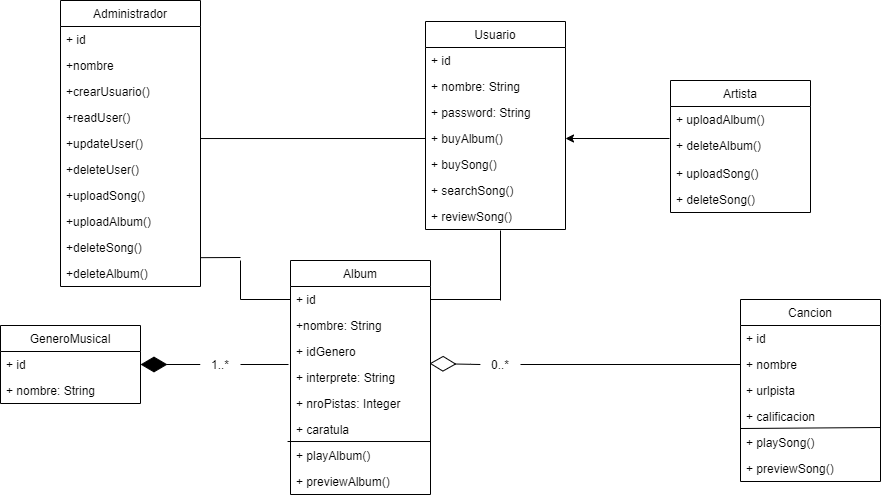

The diagram above was exported from draw.io. Its source (the exported page's mxGraphModel, read from the mxfile embedded in the PNG):
<mxGraphModel dx="716" dy="359" grid="1" gridSize="10" guides="1" tooltips="1" connect="1" arrows="1" fold="1" page="1" pageScale="1" pageWidth="1169" pageHeight="826" background="none" math="0" shadow="0">
  <root>
    <mxCell id="0" />
    <mxCell id="1" parent="0" />
    <mxCell id="aejD3Tm9cF_DorpdE_QZ-41" value="Album" style="swimlane;fontStyle=0;childLayout=stackLayout;horizontal=1;startSize=26;fillColor=none;horizontalStack=0;resizeParent=1;resizeParentMax=0;resizeLast=0;collapsible=1;marginBottom=0;" vertex="1" parent="1">
      <mxGeometry x="450" y="470" width="140" height="234" as="geometry" />
    </mxCell>
    <mxCell id="aejD3Tm9cF_DorpdE_QZ-42" value="+ id" style="text;strokeColor=none;fillColor=none;align=left;verticalAlign=top;spacingLeft=4;spacingRight=4;overflow=hidden;rotatable=0;points=[[0,0.5],[1,0.5]];portConstraint=eastwest;" vertex="1" parent="aejD3Tm9cF_DorpdE_QZ-41">
      <mxGeometry y="26" width="140" height="26" as="geometry" />
    </mxCell>
    <mxCell id="aejD3Tm9cF_DorpdE_QZ-43" value="+nombre: String" style="text;strokeColor=none;fillColor=none;align=left;verticalAlign=top;spacingLeft=4;spacingRight=4;overflow=hidden;rotatable=0;points=[[0,0.5],[1,0.5]];portConstraint=eastwest;" vertex="1" parent="aejD3Tm9cF_DorpdE_QZ-41">
      <mxGeometry y="52" width="140" height="26" as="geometry" />
    </mxCell>
    <mxCell id="aejD3Tm9cF_DorpdE_QZ-44" value="+ idGenero" style="text;strokeColor=none;fillColor=none;align=left;verticalAlign=top;spacingLeft=4;spacingRight=4;overflow=hidden;rotatable=0;points=[[0,0.5],[1,0.5]];portConstraint=eastwest;" vertex="1" parent="aejD3Tm9cF_DorpdE_QZ-41">
      <mxGeometry y="78" width="140" height="26" as="geometry" />
    </mxCell>
    <mxCell id="aejD3Tm9cF_DorpdE_QZ-45" value="+ interprete: String" style="text;strokeColor=none;fillColor=none;align=left;verticalAlign=top;spacingLeft=4;spacingRight=4;overflow=hidden;rotatable=0;points=[[0,0.5],[1,0.5]];portConstraint=eastwest;" vertex="1" parent="aejD3Tm9cF_DorpdE_QZ-41">
      <mxGeometry y="104" width="140" height="26" as="geometry" />
    </mxCell>
    <mxCell id="aejD3Tm9cF_DorpdE_QZ-46" value="+ nroPistas: Integer" style="text;strokeColor=none;fillColor=none;align=left;verticalAlign=top;spacingLeft=4;spacingRight=4;overflow=hidden;rotatable=0;points=[[0,0.5],[1,0.5]];portConstraint=eastwest;" vertex="1" parent="aejD3Tm9cF_DorpdE_QZ-41">
      <mxGeometry y="130" width="140" height="26" as="geometry" />
    </mxCell>
    <mxCell id="aejD3Tm9cF_DorpdE_QZ-47" value="+ caratula" style="text;strokeColor=none;fillColor=none;align=left;verticalAlign=top;spacingLeft=4;spacingRight=4;overflow=hidden;rotatable=0;points=[[0,0.5],[1,0.5]];portConstraint=eastwest;" vertex="1" parent="aejD3Tm9cF_DorpdE_QZ-41">
      <mxGeometry y="156" width="140" height="26" as="geometry" />
    </mxCell>
    <mxCell id="aejD3Tm9cF_DorpdE_QZ-64" value="+ playAlbum()" style="text;strokeColor=none;fillColor=none;align=left;verticalAlign=top;spacingLeft=4;spacingRight=4;overflow=hidden;rotatable=0;points=[[0,0.5],[1,0.5]];portConstraint=eastwest;" vertex="1" parent="aejD3Tm9cF_DorpdE_QZ-41">
      <mxGeometry y="182" width="140" height="26" as="geometry" />
    </mxCell>
    <mxCell id="aejD3Tm9cF_DorpdE_QZ-66" value="" style="endArrow=none;html=1;exitX=-0.021;exitY=-0.038;exitDx=0;exitDy=0;exitPerimeter=0;entryX=1;entryY=0.962;entryDx=0;entryDy=0;entryPerimeter=0;" edge="1" parent="aejD3Tm9cF_DorpdE_QZ-41" source="aejD3Tm9cF_DorpdE_QZ-64" target="aejD3Tm9cF_DorpdE_QZ-47">
      <mxGeometry width="50" height="50" relative="1" as="geometry">
        <mxPoint x="240" y="204" as="sourcePoint" />
        <mxPoint x="140" y="185" as="targetPoint" />
      </mxGeometry>
    </mxCell>
    <mxCell id="aejD3Tm9cF_DorpdE_QZ-100" value="+ previewAlbum()" style="text;strokeColor=none;fillColor=none;align=left;verticalAlign=top;spacingLeft=4;spacingRight=4;overflow=hidden;rotatable=0;points=[[0,0.5],[1,0.5]];portConstraint=eastwest;" vertex="1" parent="aejD3Tm9cF_DorpdE_QZ-41">
      <mxGeometry y="208" width="140" height="26" as="geometry" />
    </mxCell>
    <mxCell id="aejD3Tm9cF_DorpdE_QZ-48" value="GeneroMusical" style="swimlane;fontStyle=0;childLayout=stackLayout;horizontal=1;startSize=26;fillColor=none;horizontalStack=0;resizeParent=1;resizeParentMax=0;resizeLast=0;collapsible=1;marginBottom=0;" vertex="1" parent="1">
      <mxGeometry x="160" y="535" width="140" height="78" as="geometry" />
    </mxCell>
    <mxCell id="aejD3Tm9cF_DorpdE_QZ-49" value="+ id" style="text;strokeColor=none;fillColor=none;align=left;verticalAlign=top;spacingLeft=4;spacingRight=4;overflow=hidden;rotatable=0;points=[[0,0.5],[1,0.5]];portConstraint=eastwest;" vertex="1" parent="aejD3Tm9cF_DorpdE_QZ-48">
      <mxGeometry y="26" width="140" height="26" as="geometry" />
    </mxCell>
    <mxCell id="aejD3Tm9cF_DorpdE_QZ-50" value="+ nombre: String" style="text;strokeColor=none;fillColor=none;align=left;verticalAlign=top;spacingLeft=4;spacingRight=4;overflow=hidden;rotatable=0;points=[[0,0.5],[1,0.5]];portConstraint=eastwest;" vertex="1" parent="aejD3Tm9cF_DorpdE_QZ-48">
      <mxGeometry y="52" width="140" height="26" as="geometry" />
    </mxCell>
    <mxCell id="aejD3Tm9cF_DorpdE_QZ-52" value="Cancion" style="swimlane;fontStyle=0;childLayout=stackLayout;horizontal=1;startSize=26;fillColor=none;horizontalStack=0;resizeParent=1;resizeParentMax=0;resizeLast=0;collapsible=1;marginBottom=0;" vertex="1" parent="1">
      <mxGeometry x="900" y="509" width="140" height="182" as="geometry" />
    </mxCell>
    <mxCell id="aejD3Tm9cF_DorpdE_QZ-53" value="+ id" style="text;strokeColor=none;fillColor=none;align=left;verticalAlign=top;spacingLeft=4;spacingRight=4;overflow=hidden;rotatable=0;points=[[0,0.5],[1,0.5]];portConstraint=eastwest;" vertex="1" parent="aejD3Tm9cF_DorpdE_QZ-52">
      <mxGeometry y="26" width="140" height="26" as="geometry" />
    </mxCell>
    <mxCell id="aejD3Tm9cF_DorpdE_QZ-54" value="+ nombre" style="text;strokeColor=none;fillColor=none;align=left;verticalAlign=top;spacingLeft=4;spacingRight=4;overflow=hidden;rotatable=0;points=[[0,0.5],[1,0.5]];portConstraint=eastwest;" vertex="1" parent="aejD3Tm9cF_DorpdE_QZ-52">
      <mxGeometry y="52" width="140" height="26" as="geometry" />
    </mxCell>
    <mxCell id="aejD3Tm9cF_DorpdE_QZ-55" value="+ urlpista" style="text;strokeColor=none;fillColor=none;align=left;verticalAlign=top;spacingLeft=4;spacingRight=4;overflow=hidden;rotatable=0;points=[[0,0.5],[1,0.5]];portConstraint=eastwest;" vertex="1" parent="aejD3Tm9cF_DorpdE_QZ-52">
      <mxGeometry y="78" width="140" height="26" as="geometry" />
    </mxCell>
    <mxCell id="aejD3Tm9cF_DorpdE_QZ-56" value="+ calificacion" style="text;strokeColor=none;fillColor=none;align=left;verticalAlign=top;spacingLeft=4;spacingRight=4;overflow=hidden;rotatable=0;points=[[0,0.5],[1,0.5]];portConstraint=eastwest;" vertex="1" parent="aejD3Tm9cF_DorpdE_QZ-52">
      <mxGeometry y="104" width="140" height="26" as="geometry" />
    </mxCell>
    <mxCell id="aejD3Tm9cF_DorpdE_QZ-63" value="+ playSong()" style="text;strokeColor=none;fillColor=none;align=left;verticalAlign=top;spacingLeft=4;spacingRight=4;overflow=hidden;rotatable=0;points=[[0,0.5],[1,0.5]];portConstraint=eastwest;" vertex="1" parent="aejD3Tm9cF_DorpdE_QZ-52">
      <mxGeometry y="130" width="140" height="26" as="geometry" />
    </mxCell>
    <mxCell id="aejD3Tm9cF_DorpdE_QZ-65" value="" style="endArrow=none;html=1;entryX=1;entryY=-0.077;entryDx=0;entryDy=0;entryPerimeter=0;exitX=0;exitY=-0.038;exitDx=0;exitDy=0;exitPerimeter=0;" edge="1" parent="aejD3Tm9cF_DorpdE_QZ-52" source="aejD3Tm9cF_DorpdE_QZ-63" target="aejD3Tm9cF_DorpdE_QZ-63">
      <mxGeometry width="50" height="50" relative="1" as="geometry">
        <mxPoint x="-30" y="265" as="sourcePoint" />
        <mxPoint x="20" y="215" as="targetPoint" />
      </mxGeometry>
    </mxCell>
    <mxCell id="aejD3Tm9cF_DorpdE_QZ-101" value="+ previewSong()" style="text;strokeColor=none;fillColor=none;align=left;verticalAlign=top;spacingLeft=4;spacingRight=4;overflow=hidden;rotatable=0;points=[[0,0.5],[1,0.5]];portConstraint=eastwest;" vertex="1" parent="aejD3Tm9cF_DorpdE_QZ-52">
      <mxGeometry y="156" width="140" height="26" as="geometry" />
    </mxCell>
    <mxCell id="aejD3Tm9cF_DorpdE_QZ-57" value="" style="endArrow=diamondThin;endFill=0;endSize=24;html=1;exitX=0;exitY=0.5;exitDx=0;exitDy=0;entryX=0.993;entryY=-0.038;entryDx=0;entryDy=0;entryPerimeter=0;" edge="1" parent="1" source="aejD3Tm9cF_DorpdE_QZ-54" target="aejD3Tm9cF_DorpdE_QZ-45">
      <mxGeometry width="160" relative="1" as="geometry">
        <mxPoint x="630" y="754" as="sourcePoint" />
        <mxPoint x="590" y="561" as="targetPoint" />
        <Array as="points">
          <mxPoint x="640" y="574" />
        </Array>
      </mxGeometry>
    </mxCell>
    <mxCell id="aejD3Tm9cF_DorpdE_QZ-59" value="" style="endArrow=diamondThin;endFill=1;endSize=24;html=1;entryX=1;entryY=0.5;entryDx=0;entryDy=0;startArrow=none;" edge="1" parent="1" source="aejD3Tm9cF_DorpdE_QZ-61" target="aejD3Tm9cF_DorpdE_QZ-49">
      <mxGeometry width="160" relative="1" as="geometry">
        <mxPoint x="448" y="574" as="sourcePoint" />
        <mxPoint x="790" y="754" as="targetPoint" />
      </mxGeometry>
    </mxCell>
    <mxCell id="aejD3Tm9cF_DorpdE_QZ-60" value="0..*" style="text;html=1;strokeColor=none;fillColor=white;align=center;verticalAlign=middle;whiteSpace=wrap;rounded=0;" vertex="1" parent="1">
      <mxGeometry x="640" y="564" width="40" height="20" as="geometry" />
    </mxCell>
    <mxCell id="aejD3Tm9cF_DorpdE_QZ-61" value="1..*" style="text;html=1;strokeColor=none;fillColor=white;align=center;verticalAlign=middle;whiteSpace=wrap;rounded=0;" vertex="1" parent="1">
      <mxGeometry x="360" y="564" width="40" height="20" as="geometry" />
    </mxCell>
    <mxCell id="aejD3Tm9cF_DorpdE_QZ-62" value="" style="endArrow=none;endFill=1;endSize=24;html=1;entryX=1;entryY=0.5;entryDx=0;entryDy=0;" edge="1" parent="1" target="aejD3Tm9cF_DorpdE_QZ-61">
      <mxGeometry width="160" relative="1" as="geometry">
        <mxPoint x="448" y="574" as="sourcePoint" />
        <mxPoint x="300" y="574" as="targetPoint" />
      </mxGeometry>
    </mxCell>
    <mxCell id="aejD3Tm9cF_DorpdE_QZ-71" value="Administrador" style="swimlane;fontStyle=0;childLayout=stackLayout;horizontal=1;startSize=26;fillColor=none;horizontalStack=0;resizeParent=1;resizeParentMax=0;resizeLast=0;collapsible=1;marginBottom=0;" vertex="1" parent="1">
      <mxGeometry x="220" y="210" width="140" height="286" as="geometry" />
    </mxCell>
    <mxCell id="aejD3Tm9cF_DorpdE_QZ-72" value="+ id" style="text;strokeColor=none;fillColor=none;align=left;verticalAlign=top;spacingLeft=4;spacingRight=4;overflow=hidden;rotatable=0;points=[[0,0.5],[1,0.5]];portConstraint=eastwest;" vertex="1" parent="aejD3Tm9cF_DorpdE_QZ-71">
      <mxGeometry y="26" width="140" height="26" as="geometry" />
    </mxCell>
    <mxCell id="aejD3Tm9cF_DorpdE_QZ-73" value="+nombre" style="text;strokeColor=none;fillColor=none;align=left;verticalAlign=top;spacingLeft=4;spacingRight=4;overflow=hidden;rotatable=0;points=[[0,0.5],[1,0.5]];portConstraint=eastwest;" vertex="1" parent="aejD3Tm9cF_DorpdE_QZ-71">
      <mxGeometry y="52" width="140" height="26" as="geometry" />
    </mxCell>
    <mxCell id="aejD3Tm9cF_DorpdE_QZ-83" value="+crearUsuario()" style="text;strokeColor=none;fillColor=none;align=left;verticalAlign=top;spacingLeft=4;spacingRight=4;overflow=hidden;rotatable=0;points=[[0,0.5],[1,0.5]];portConstraint=eastwest;" vertex="1" parent="aejD3Tm9cF_DorpdE_QZ-71">
      <mxGeometry y="78" width="140" height="26" as="geometry" />
    </mxCell>
    <mxCell id="aejD3Tm9cF_DorpdE_QZ-84" value="+readUser()" style="text;strokeColor=none;fillColor=none;align=left;verticalAlign=top;spacingLeft=4;spacingRight=4;overflow=hidden;rotatable=0;points=[[0,0.5],[1,0.5]];portConstraint=eastwest;" vertex="1" parent="aejD3Tm9cF_DorpdE_QZ-71">
      <mxGeometry y="104" width="140" height="26" as="geometry" />
    </mxCell>
    <mxCell id="aejD3Tm9cF_DorpdE_QZ-85" value="+updateUser()" style="text;strokeColor=none;fillColor=none;align=left;verticalAlign=top;spacingLeft=4;spacingRight=4;overflow=hidden;rotatable=0;points=[[0,0.5],[1,0.5]];portConstraint=eastwest;" vertex="1" parent="aejD3Tm9cF_DorpdE_QZ-71">
      <mxGeometry y="130" width="140" height="26" as="geometry" />
    </mxCell>
    <mxCell id="aejD3Tm9cF_DorpdE_QZ-86" value="+deleteUser()" style="text;strokeColor=none;fillColor=none;align=left;verticalAlign=top;spacingLeft=4;spacingRight=4;overflow=hidden;rotatable=0;points=[[0,0.5],[1,0.5]];portConstraint=eastwest;" vertex="1" parent="aejD3Tm9cF_DorpdE_QZ-71">
      <mxGeometry y="156" width="140" height="26" as="geometry" />
    </mxCell>
    <mxCell id="aejD3Tm9cF_DorpdE_QZ-87" value="+uploadSong()" style="text;strokeColor=none;fillColor=none;align=left;verticalAlign=top;spacingLeft=4;spacingRight=4;overflow=hidden;rotatable=0;points=[[0,0.5],[1,0.5]];portConstraint=eastwest;" vertex="1" parent="aejD3Tm9cF_DorpdE_QZ-71">
      <mxGeometry y="182" width="140" height="26" as="geometry" />
    </mxCell>
    <mxCell id="aejD3Tm9cF_DorpdE_QZ-88" value="+uploadAlbum()" style="text;strokeColor=none;fillColor=none;align=left;verticalAlign=top;spacingLeft=4;spacingRight=4;overflow=hidden;rotatable=0;points=[[0,0.5],[1,0.5]];portConstraint=eastwest;" vertex="1" parent="aejD3Tm9cF_DorpdE_QZ-71">
      <mxGeometry y="208" width="140" height="26" as="geometry" />
    </mxCell>
    <mxCell id="aejD3Tm9cF_DorpdE_QZ-89" value="+deleteSong()" style="text;strokeColor=none;fillColor=none;align=left;verticalAlign=top;spacingLeft=4;spacingRight=4;overflow=hidden;rotatable=0;points=[[0,0.5],[1,0.5]];portConstraint=eastwest;" vertex="1" parent="aejD3Tm9cF_DorpdE_QZ-71">
      <mxGeometry y="234" width="140" height="26" as="geometry" />
    </mxCell>
    <mxCell id="aejD3Tm9cF_DorpdE_QZ-90" value="+deleteAlbum()" style="text;strokeColor=none;fillColor=none;align=left;verticalAlign=top;spacingLeft=4;spacingRight=4;overflow=hidden;rotatable=0;points=[[0,0.5],[1,0.5]];portConstraint=eastwest;" vertex="1" parent="aejD3Tm9cF_DorpdE_QZ-71">
      <mxGeometry y="260" width="140" height="26" as="geometry" />
    </mxCell>
    <mxCell id="aejD3Tm9cF_DorpdE_QZ-93" value="Usuario" style="swimlane;fontStyle=0;childLayout=stackLayout;horizontal=1;startSize=26;fillColor=none;horizontalStack=0;resizeParent=1;resizeParentMax=0;resizeLast=0;collapsible=1;marginBottom=0;" vertex="1" parent="1">
      <mxGeometry x="585" y="231" width="140" height="208" as="geometry" />
    </mxCell>
    <mxCell id="aejD3Tm9cF_DorpdE_QZ-95" value="+ id" style="text;strokeColor=none;fillColor=none;align=left;verticalAlign=top;spacingLeft=4;spacingRight=4;overflow=hidden;rotatable=0;points=[[0,0.5],[1,0.5]];portConstraint=eastwest;" vertex="1" parent="aejD3Tm9cF_DorpdE_QZ-93">
      <mxGeometry y="26" width="140" height="26" as="geometry" />
    </mxCell>
    <mxCell id="aejD3Tm9cF_DorpdE_QZ-96" value="+ nombre: String" style="text;strokeColor=none;fillColor=none;align=left;verticalAlign=top;spacingLeft=4;spacingRight=4;overflow=hidden;rotatable=0;points=[[0,0.5],[1,0.5]];portConstraint=eastwest;" vertex="1" parent="aejD3Tm9cF_DorpdE_QZ-93">
      <mxGeometry y="52" width="140" height="26" as="geometry" />
    </mxCell>
    <mxCell id="aejD3Tm9cF_DorpdE_QZ-104" value="+ password: String" style="text;strokeColor=none;fillColor=none;align=left;verticalAlign=top;spacingLeft=4;spacingRight=4;overflow=hidden;rotatable=0;points=[[0,0.5],[1,0.5]];portConstraint=eastwest;" vertex="1" parent="aejD3Tm9cF_DorpdE_QZ-93">
      <mxGeometry y="78" width="140" height="26" as="geometry" />
    </mxCell>
    <mxCell id="aejD3Tm9cF_DorpdE_QZ-97" value="+ buyAlbum()" style="text;strokeColor=none;fillColor=none;align=left;verticalAlign=top;spacingLeft=4;spacingRight=4;overflow=hidden;rotatable=0;points=[[0,0.5],[1,0.5]];portConstraint=eastwest;" vertex="1" parent="aejD3Tm9cF_DorpdE_QZ-93">
      <mxGeometry y="104" width="140" height="26" as="geometry" />
    </mxCell>
    <mxCell id="aejD3Tm9cF_DorpdE_QZ-98" value="+ buySong()" style="text;strokeColor=none;fillColor=none;align=left;verticalAlign=top;spacingLeft=4;spacingRight=4;overflow=hidden;rotatable=0;points=[[0,0.5],[1,0.5]];portConstraint=eastwest;" vertex="1" parent="aejD3Tm9cF_DorpdE_QZ-93">
      <mxGeometry y="130" width="140" height="26" as="geometry" />
    </mxCell>
    <mxCell id="aejD3Tm9cF_DorpdE_QZ-99" value="+ searchSong()" style="text;strokeColor=none;fillColor=none;align=left;verticalAlign=top;spacingLeft=4;spacingRight=4;overflow=hidden;rotatable=0;points=[[0,0.5],[1,0.5]];portConstraint=eastwest;" vertex="1" parent="aejD3Tm9cF_DorpdE_QZ-93">
      <mxGeometry y="156" width="140" height="26" as="geometry" />
    </mxCell>
    <mxCell id="aejD3Tm9cF_DorpdE_QZ-102" value="+ reviewSong()" style="text;strokeColor=none;fillColor=none;align=left;verticalAlign=top;spacingLeft=4;spacingRight=4;overflow=hidden;rotatable=0;points=[[0,0.5],[1,0.5]];portConstraint=eastwest;" vertex="1" parent="aejD3Tm9cF_DorpdE_QZ-93">
      <mxGeometry y="182" width="140" height="26" as="geometry" />
    </mxCell>
    <mxCell id="aejD3Tm9cF_DorpdE_QZ-114" value="Artista" style="swimlane;fontStyle=0;childLayout=stackLayout;horizontal=1;startSize=26;fillColor=none;horizontalStack=0;resizeParent=1;resizeParentMax=0;resizeLast=0;collapsible=1;marginBottom=0;" vertex="1" parent="1">
      <mxGeometry x="830" y="290" width="140" height="132" as="geometry" />
    </mxCell>
    <mxCell id="aejD3Tm9cF_DorpdE_QZ-118" value="+ uploadAlbum()" style="text;strokeColor=none;fillColor=none;align=left;verticalAlign=top;spacingLeft=4;spacingRight=4;overflow=hidden;rotatable=0;points=[[0,0.5],[1,0.5]];portConstraint=eastwest;" vertex="1" parent="aejD3Tm9cF_DorpdE_QZ-114">
      <mxGeometry y="26" width="140" height="26" as="geometry" />
    </mxCell>
    <mxCell id="aejD3Tm9cF_DorpdE_QZ-121" value="+ deleteAlbum()" style="text;strokeColor=none;fillColor=none;align=left;verticalAlign=top;spacingLeft=4;spacingRight=4;overflow=hidden;rotatable=0;points=[[0,0.5],[1,0.5]];portConstraint=eastwest;" vertex="1" parent="aejD3Tm9cF_DorpdE_QZ-114">
      <mxGeometry y="52" width="140" height="28" as="geometry" />
    </mxCell>
    <mxCell id="aejD3Tm9cF_DorpdE_QZ-119" value="+ uploadSong()" style="text;strokeColor=none;fillColor=none;align=left;verticalAlign=top;spacingLeft=4;spacingRight=4;overflow=hidden;rotatable=0;points=[[0,0.5],[1,0.5]];portConstraint=eastwest;" vertex="1" parent="aejD3Tm9cF_DorpdE_QZ-114">
      <mxGeometry y="80" width="140" height="26" as="geometry" />
    </mxCell>
    <mxCell id="aejD3Tm9cF_DorpdE_QZ-120" value="+ deleteSong()" style="text;strokeColor=none;fillColor=none;align=left;verticalAlign=top;spacingLeft=4;spacingRight=4;overflow=hidden;rotatable=0;points=[[0,0.5],[1,0.5]];portConstraint=eastwest;" vertex="1" parent="aejD3Tm9cF_DorpdE_QZ-114">
      <mxGeometry y="106" width="140" height="26" as="geometry" />
    </mxCell>
    <mxCell id="aejD3Tm9cF_DorpdE_QZ-126" value="" style="endArrow=none;html=1;exitX=0.998;exitY=0.891;exitDx=0;exitDy=0;exitPerimeter=0;" edge="1" parent="1" source="aejD3Tm9cF_DorpdE_QZ-89">
      <mxGeometry width="50" height="50" relative="1" as="geometry">
        <mxPoint x="570" y="510" as="sourcePoint" />
        <mxPoint x="400" y="467" as="targetPoint" />
      </mxGeometry>
    </mxCell>
    <mxCell id="aejD3Tm9cF_DorpdE_QZ-127" value="" style="endArrow=none;html=1;" edge="1" parent="1">
      <mxGeometry width="50" height="50" relative="1" as="geometry">
        <mxPoint x="400" y="470" as="sourcePoint" />
        <mxPoint x="400" y="509" as="targetPoint" />
      </mxGeometry>
    </mxCell>
    <mxCell id="aejD3Tm9cF_DorpdE_QZ-128" value="" style="endArrow=none;html=1;" edge="1" parent="1">
      <mxGeometry width="50" height="50" relative="1" as="geometry">
        <mxPoint x="450" y="509" as="sourcePoint" />
        <mxPoint x="400" y="509" as="targetPoint" />
      </mxGeometry>
    </mxCell>
    <mxCell id="aejD3Tm9cF_DorpdE_QZ-129" value="" style="endArrow=none;html=1;exitX=1;exitY=0.5;exitDx=0;exitDy=0;" edge="1" parent="1" source="aejD3Tm9cF_DorpdE_QZ-42">
      <mxGeometry width="50" height="50" relative="1" as="geometry">
        <mxPoint x="570" y="510" as="sourcePoint" />
        <mxPoint x="660" y="509" as="targetPoint" />
      </mxGeometry>
    </mxCell>
    <mxCell id="aejD3Tm9cF_DorpdE_QZ-130" value="" style="endArrow=none;html=1;" edge="1" parent="1">
      <mxGeometry width="50" height="50" relative="1" as="geometry">
        <mxPoint x="660" y="510" as="sourcePoint" />
        <mxPoint x="660" y="440" as="targetPoint" />
      </mxGeometry>
    </mxCell>
    <mxCell id="aejD3Tm9cF_DorpdE_QZ-133" value="" style="endArrow=none;html=1;exitX=0.999;exitY=0.309;exitDx=0;exitDy=0;entryX=0;entryY=0.5;entryDx=0;entryDy=0;exitPerimeter=0;" edge="1" parent="1" source="aejD3Tm9cF_DorpdE_QZ-85" target="aejD3Tm9cF_DorpdE_QZ-97">
      <mxGeometry width="50" height="50" relative="1" as="geometry">
        <mxPoint x="550" y="410" as="sourcePoint" />
        <mxPoint x="600" y="360" as="targetPoint" />
      </mxGeometry>
    </mxCell>
    <mxCell id="aejD3Tm9cF_DorpdE_QZ-132" value="" style="endArrow=classic;html=1;entryX=1;entryY=0.5;entryDx=0;entryDy=0;" edge="1" parent="1" target="aejD3Tm9cF_DorpdE_QZ-97">
      <mxGeometry width="50" height="50" relative="1" as="geometry">
        <mxPoint x="829" y="348" as="sourcePoint" />
        <mxPoint x="830" y="360" as="targetPoint" />
      </mxGeometry>
    </mxCell>
  </root>
</mxGraphModel>